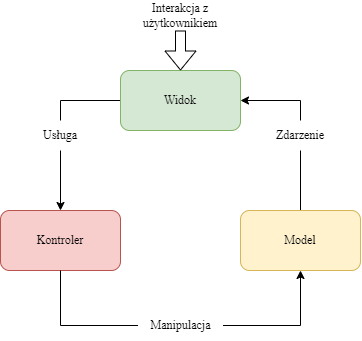

The diagram above was exported from draw.io. Its source (the exported page's mxGraphModel, read from the mxfile embedded in the PNG):
<mxGraphModel dx="649" dy="1842" grid="1" gridSize="10" guides="1" tooltips="1" connect="1" arrows="1" fold="1" page="1" pageScale="1" pageWidth="827" pageHeight="1169" math="0" shadow="0">
  <root>
    <mxCell id="0" />
    <mxCell id="1" parent="0" />
    <mxCell id="ngKW7vdDrqfUEsamVzmq-11" value="" style="edgeStyle=orthogonalEdgeStyle;rounded=0;orthogonalLoop=1;jettySize=auto;html=1;entryX=0.5;entryY=0;entryDx=0;entryDy=0;endArrow=none;endFill=0;" edge="1" parent="1" source="ngKW7vdDrqfUEsamVzmq-1" target="ngKW7vdDrqfUEsamVzmq-7">
      <mxGeometry relative="1" as="geometry">
        <mxPoint x="360" y="120" as="targetPoint" />
      </mxGeometry>
    </mxCell>
    <mxCell id="ngKW7vdDrqfUEsamVzmq-1" value="" style="rounded=1;whiteSpace=wrap;html=1;fillColor=#d5e8d4;strokeColor=#82b366;" vertex="1" parent="1">
      <mxGeometry x="380" y="60" width="120" height="60" as="geometry" />
    </mxCell>
    <mxCell id="ngKW7vdDrqfUEsamVzmq-10" value="" style="edgeStyle=orthogonalEdgeStyle;rounded=0;orthogonalLoop=1;jettySize=auto;html=1;endArrow=none;endFill=0;" edge="1" parent="1" source="ngKW7vdDrqfUEsamVzmq-3" target="ngKW7vdDrqfUEsamVzmq-9">
      <mxGeometry relative="1" as="geometry" />
    </mxCell>
    <mxCell id="ngKW7vdDrqfUEsamVzmq-3" value="" style="rounded=1;whiteSpace=wrap;html=1;fillColor=#fff2cc;strokeColor=#d6b656;" vertex="1" parent="1">
      <mxGeometry x="500" y="200" width="120" height="60" as="geometry" />
    </mxCell>
    <mxCell id="ngKW7vdDrqfUEsamVzmq-4" value="" style="rounded=1;whiteSpace=wrap;html=1;fillColor=#f8cecc;strokeColor=#b85450;" vertex="1" parent="1">
      <mxGeometry x="260" y="200" width="120" height="60" as="geometry" />
    </mxCell>
    <mxCell id="ngKW7vdDrqfUEsamVzmq-5" value="" style="endArrow=classic;html=1;rounded=0;entryX=1;entryY=0.5;entryDx=0;entryDy=0;exitX=0.5;exitY=0;exitDx=0;exitDy=0;" edge="1" parent="1" source="ngKW7vdDrqfUEsamVzmq-9" target="ngKW7vdDrqfUEsamVzmq-1">
      <mxGeometry width="50" height="50" relative="1" as="geometry">
        <mxPoint x="560" y="140" as="sourcePoint" />
        <mxPoint x="560" y="100" as="targetPoint" />
        <Array as="points">
          <mxPoint x="560" y="90" />
        </Array>
      </mxGeometry>
    </mxCell>
    <mxCell id="ngKW7vdDrqfUEsamVzmq-6" value="" style="endArrow=classic;html=1;rounded=0;entryX=0.5;entryY=0;entryDx=0;entryDy=0;startArrow=none;" edge="1" parent="1" source="ngKW7vdDrqfUEsamVzmq-7" target="ngKW7vdDrqfUEsamVzmq-4">
      <mxGeometry width="50" height="50" relative="1" as="geometry">
        <mxPoint x="320" y="140" as="sourcePoint" />
        <mxPoint x="240" y="80" as="targetPoint" />
        <Array as="points" />
      </mxGeometry>
    </mxCell>
    <mxCell id="ngKW7vdDrqfUEsamVzmq-7" value="Usługa" style="text;html=1;strokeColor=none;fillColor=none;align=center;verticalAlign=middle;whiteSpace=wrap;rounded=0;" vertex="1" parent="1">
      <mxGeometry x="290" y="110" width="60" height="30" as="geometry" />
    </mxCell>
    <mxCell id="ngKW7vdDrqfUEsamVzmq-8" value="" style="endArrow=none;html=1;rounded=0;" edge="1" parent="1">
      <mxGeometry width="50" height="50" relative="1" as="geometry">
        <mxPoint x="320" y="140" as="sourcePoint" />
        <mxPoint x="320" y="140" as="targetPoint" />
        <Array as="points" />
      </mxGeometry>
    </mxCell>
    <mxCell id="ngKW7vdDrqfUEsamVzmq-9" value="Zdarzenie" style="text;html=1;strokeColor=none;fillColor=none;align=center;verticalAlign=middle;whiteSpace=wrap;rounded=0;" vertex="1" parent="1">
      <mxGeometry x="530" y="110" width="60" height="30" as="geometry" />
    </mxCell>
    <mxCell id="ngKW7vdDrqfUEsamVzmq-12" value="" style="endArrow=classic;html=1;rounded=0;entryX=0.5;entryY=1;entryDx=0;entryDy=0;startArrow=none;exitX=1;exitY=0.5;exitDx=0;exitDy=0;startSize=6;" edge="1" parent="1" source="ngKW7vdDrqfUEsamVzmq-13" target="ngKW7vdDrqfUEsamVzmq-3">
      <mxGeometry width="50" height="50" relative="1" as="geometry">
        <mxPoint x="500" y="320" as="sourcePoint" />
        <mxPoint x="319.41" y="320" as="targetPoint" />
        <Array as="points">
          <mxPoint x="560" y="315" />
        </Array>
      </mxGeometry>
    </mxCell>
    <mxCell id="ngKW7vdDrqfUEsamVzmq-13" value="Manipulacja" style="text;html=1;strokeColor=none;fillColor=none;align=center;verticalAlign=middle;whiteSpace=wrap;rounded=0;spacing=3;" vertex="1" parent="1">
      <mxGeometry x="397.5" y="300" width="85" height="30" as="geometry" />
    </mxCell>
    <mxCell id="ngKW7vdDrqfUEsamVzmq-14" value="" style="endArrow=none;html=1;rounded=0;exitX=0.5;exitY=1;exitDx=0;exitDy=0;entryX=0;entryY=0.5;entryDx=0;entryDy=0;endFill=0;" edge="1" parent="1" source="ngKW7vdDrqfUEsamVzmq-4" target="ngKW7vdDrqfUEsamVzmq-13">
      <mxGeometry width="50" height="50" relative="1" as="geometry">
        <mxPoint x="340" y="240" as="sourcePoint" />
        <mxPoint x="390" y="190" as="targetPoint" />
        <Array as="points">
          <mxPoint x="320" y="315" />
        </Array>
      </mxGeometry>
    </mxCell>
    <mxCell id="ngKW7vdDrqfUEsamVzmq-15" value="Widok" style="text;html=1;strokeColor=none;fillColor=none;align=center;verticalAlign=middle;whiteSpace=wrap;rounded=0;" vertex="1" parent="1">
      <mxGeometry x="410" y="75" width="60" height="30" as="geometry" />
    </mxCell>
    <mxCell id="ngKW7vdDrqfUEsamVzmq-16" value="Kontroler" style="text;html=1;strokeColor=none;fillColor=none;align=center;verticalAlign=middle;whiteSpace=wrap;rounded=0;" vertex="1" parent="1">
      <mxGeometry x="290" y="215" width="60" height="30" as="geometry" />
    </mxCell>
    <mxCell id="ngKW7vdDrqfUEsamVzmq-17" value="Model" style="text;html=1;strokeColor=none;fillColor=none;align=center;verticalAlign=middle;whiteSpace=wrap;rounded=0;" vertex="1" parent="1">
      <mxGeometry x="530" y="215" width="60" height="30" as="geometry" />
    </mxCell>
    <mxCell id="ngKW7vdDrqfUEsamVzmq-18" value="" style="shape=flexArrow;endArrow=classic;html=1;rounded=0;entryX=0.5;entryY=0;entryDx=0;entryDy=0;" edge="1" parent="1" target="ngKW7vdDrqfUEsamVzmq-1">
      <mxGeometry width="50" height="50" relative="1" as="geometry">
        <mxPoint x="440" y="20" as="sourcePoint" />
        <mxPoint x="470" y="120" as="targetPoint" />
      </mxGeometry>
    </mxCell>
    <mxCell id="ngKW7vdDrqfUEsamVzmq-19" value="Interakcja z użytkownikiem" style="text;html=1;strokeColor=none;fillColor=none;align=center;verticalAlign=middle;whiteSpace=wrap;rounded=0;" vertex="1" parent="1">
      <mxGeometry x="410" y="-10" width="60" height="30" as="geometry" />
    </mxCell>
  </root>
</mxGraphModel>